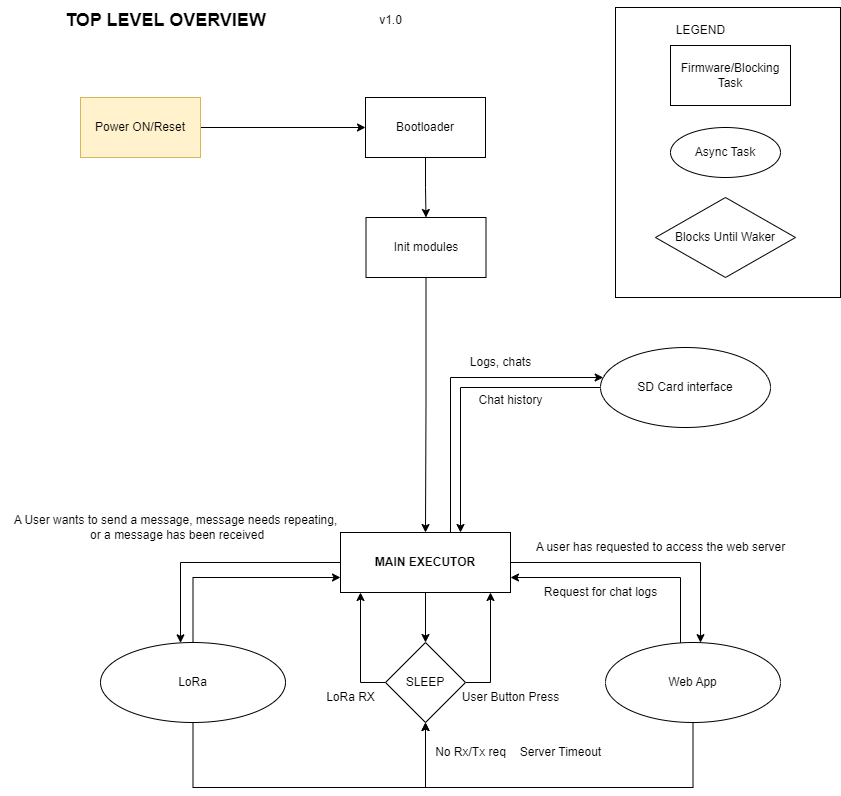

The diagram above was exported from draw.io. Its source (the exported page's mxGraphModel, read from the mxfile embedded in the PNG):
<mxGraphModel dx="2033" dy="1104" grid="1" gridSize="10" guides="1" tooltips="1" connect="1" arrows="1" fold="1" page="1" pageScale="1" pageWidth="850" pageHeight="1100" math="0" shadow="0">
  <root>
    <mxCell id="0" />
    <mxCell id="1" parent="0" />
    <mxCell id="Y4kjgy8YOawNbIp3Zbk1-1" value="" style="whiteSpace=wrap;html=1;" vertex="1" parent="1">
      <mxGeometry x="615" y="10" width="225" height="290" as="geometry" />
    </mxCell>
    <mxCell id="Y4kjgy8YOawNbIp3Zbk1-2" value="" style="edgeStyle=orthogonalEdgeStyle;rounded=0;orthogonalLoop=1;jettySize=auto;html=1;" edge="1" parent="1" source="Y4kjgy8YOawNbIp3Zbk1-6" target="Y4kjgy8YOawNbIp3Zbk1-25">
      <mxGeometry relative="1" as="geometry" />
    </mxCell>
    <mxCell id="Y4kjgy8YOawNbIp3Zbk1-3" style="edgeStyle=orthogonalEdgeStyle;rounded=0;orthogonalLoop=1;jettySize=auto;html=1;" edge="1" parent="1" source="Y4kjgy8YOawNbIp3Zbk1-6" target="Y4kjgy8YOawNbIp3Zbk1-17">
      <mxGeometry relative="1" as="geometry">
        <Array as="points">
          <mxPoint x="180" y="565" />
        </Array>
      </mxGeometry>
    </mxCell>
    <mxCell id="Y4kjgy8YOawNbIp3Zbk1-4" style="edgeStyle=orthogonalEdgeStyle;rounded=0;orthogonalLoop=1;jettySize=auto;html=1;" edge="1" parent="1" source="Y4kjgy8YOawNbIp3Zbk1-6" target="Y4kjgy8YOawNbIp3Zbk1-14">
      <mxGeometry relative="1" as="geometry">
        <Array as="points">
          <mxPoint x="700" y="565" />
        </Array>
      </mxGeometry>
    </mxCell>
    <mxCell id="Y4kjgy8YOawNbIp3Zbk1-5" style="edgeStyle=orthogonalEdgeStyle;rounded=0;orthogonalLoop=1;jettySize=auto;html=1;" edge="1" parent="1" source="Y4kjgy8YOawNbIp3Zbk1-6" target="Y4kjgy8YOawNbIp3Zbk1-28">
      <mxGeometry relative="1" as="geometry">
        <Array as="points">
          <mxPoint x="450" y="380" />
        </Array>
      </mxGeometry>
    </mxCell>
    <mxCell id="Y4kjgy8YOawNbIp3Zbk1-6" value="&lt;b&gt;MAIN EXECUTOR&lt;/b&gt;" style="whiteSpace=wrap;html=1;" vertex="1" parent="1">
      <mxGeometry x="340" y="535" width="170" height="60" as="geometry" />
    </mxCell>
    <mxCell id="Y4kjgy8YOawNbIp3Zbk1-7" value="" style="edgeStyle=orthogonalEdgeStyle;rounded=0;orthogonalLoop=1;jettySize=auto;html=1;" edge="1" parent="1" source="Y4kjgy8YOawNbIp3Zbk1-8" target="Y4kjgy8YOawNbIp3Zbk1-11">
      <mxGeometry relative="1" as="geometry" />
    </mxCell>
    <mxCell id="Y4kjgy8YOawNbIp3Zbk1-8" value="Power ON/Reset" style="whiteSpace=wrap;html=1;fillColor=#fff2cc;strokeColor=#d6b656;" vertex="1" parent="1">
      <mxGeometry x="80" y="100" width="120" height="60" as="geometry" />
    </mxCell>
    <mxCell id="Y4kjgy8YOawNbIp3Zbk1-9" value="&lt;font style=&quot;font-size: 18px;&quot;&gt;&lt;b&gt;TOP LEVEL OVERVIEW&lt;/b&gt;&lt;/font&gt;" style="text;html=1;align=center;verticalAlign=middle;resizable=0;points=[];autosize=1;strokeColor=none;fillColor=none;" vertex="1" parent="1">
      <mxGeometry x="55" y="3" width="220" height="40" as="geometry" />
    </mxCell>
    <mxCell id="Y4kjgy8YOawNbIp3Zbk1-10" value="" style="edgeStyle=orthogonalEdgeStyle;rounded=0;orthogonalLoop=1;jettySize=auto;html=1;" edge="1" parent="1" source="Y4kjgy8YOawNbIp3Zbk1-11" target="Y4kjgy8YOawNbIp3Zbk1-19">
      <mxGeometry relative="1" as="geometry" />
    </mxCell>
    <mxCell id="Y4kjgy8YOawNbIp3Zbk1-11" value="Bootloader" style="whiteSpace=wrap;html=1;" vertex="1" parent="1">
      <mxGeometry x="365" y="100" width="120" height="60" as="geometry" />
    </mxCell>
    <mxCell id="Y4kjgy8YOawNbIp3Zbk1-12" style="edgeStyle=orthogonalEdgeStyle;rounded=0;orthogonalLoop=1;jettySize=auto;html=1;" edge="1" parent="1" source="Y4kjgy8YOawNbIp3Zbk1-14" target="Y4kjgy8YOawNbIp3Zbk1-6">
      <mxGeometry relative="1" as="geometry">
        <Array as="points">
          <mxPoint x="680" y="580" />
        </Array>
      </mxGeometry>
    </mxCell>
    <mxCell id="Y4kjgy8YOawNbIp3Zbk1-13" style="edgeStyle=orthogonalEdgeStyle;rounded=0;orthogonalLoop=1;jettySize=auto;html=1;" edge="1" parent="1" source="Y4kjgy8YOawNbIp3Zbk1-14" target="Y4kjgy8YOawNbIp3Zbk1-25">
      <mxGeometry relative="1" as="geometry">
        <Array as="points">
          <mxPoint x="693" y="790" />
          <mxPoint x="425" y="790" />
        </Array>
      </mxGeometry>
    </mxCell>
    <mxCell id="Y4kjgy8YOawNbIp3Zbk1-14" value="Web App" style="ellipse;whiteSpace=wrap;html=1;" vertex="1" parent="1">
      <mxGeometry x="605" y="645" width="175" height="80" as="geometry" />
    </mxCell>
    <mxCell id="Y4kjgy8YOawNbIp3Zbk1-15" style="edgeStyle=orthogonalEdgeStyle;rounded=0;orthogonalLoop=1;jettySize=auto;html=1;" edge="1" parent="1" source="Y4kjgy8YOawNbIp3Zbk1-17" target="Y4kjgy8YOawNbIp3Zbk1-25">
      <mxGeometry relative="1" as="geometry">
        <Array as="points">
          <mxPoint x="193" y="790" />
          <mxPoint x="425" y="790" />
        </Array>
      </mxGeometry>
    </mxCell>
    <mxCell id="Y4kjgy8YOawNbIp3Zbk1-16" style="edgeStyle=orthogonalEdgeStyle;rounded=0;orthogonalLoop=1;jettySize=auto;html=1;" edge="1" parent="1" source="Y4kjgy8YOawNbIp3Zbk1-17" target="Y4kjgy8YOawNbIp3Zbk1-6">
      <mxGeometry relative="1" as="geometry">
        <Array as="points">
          <mxPoint x="193" y="580" />
        </Array>
      </mxGeometry>
    </mxCell>
    <mxCell id="Y4kjgy8YOawNbIp3Zbk1-17" value="LoRa" style="ellipse;whiteSpace=wrap;html=1;" vertex="1" parent="1">
      <mxGeometry x="100" y="645" width="185" height="80" as="geometry" />
    </mxCell>
    <mxCell id="Y4kjgy8YOawNbIp3Zbk1-18" value="" style="edgeStyle=orthogonalEdgeStyle;rounded=0;orthogonalLoop=1;jettySize=auto;html=1;" edge="1" parent="1" source="Y4kjgy8YOawNbIp3Zbk1-19" target="Y4kjgy8YOawNbIp3Zbk1-6">
      <mxGeometry relative="1" as="geometry" />
    </mxCell>
    <mxCell id="Y4kjgy8YOawNbIp3Zbk1-19" value="Init modules" style="whiteSpace=wrap;html=1;" vertex="1" parent="1">
      <mxGeometry x="365.5" y="220" width="120" height="60" as="geometry" />
    </mxCell>
    <mxCell id="Y4kjgy8YOawNbIp3Zbk1-20" value="LEGEND" style="text;html=1;align=center;verticalAlign=middle;resizable=0;points=[];autosize=1;strokeColor=none;fillColor=none;" vertex="1" parent="1">
      <mxGeometry x="665" y="18" width="70" height="30" as="geometry" />
    </mxCell>
    <mxCell id="Y4kjgy8YOawNbIp3Zbk1-21" value="Async Task" style="ellipse;whiteSpace=wrap;html=1;" vertex="1" parent="1">
      <mxGeometry x="670" y="130" width="110" height="50" as="geometry" />
    </mxCell>
    <mxCell id="Y4kjgy8YOawNbIp3Zbk1-22" value="Firmware/Blocking Task" style="whiteSpace=wrap;html=1;" vertex="1" parent="1">
      <mxGeometry x="670" y="48" width="120" height="60" as="geometry" />
    </mxCell>
    <mxCell id="Y4kjgy8YOawNbIp3Zbk1-23" style="edgeStyle=orthogonalEdgeStyle;rounded=0;orthogonalLoop=1;jettySize=auto;html=1;" edge="1" parent="1" source="Y4kjgy8YOawNbIp3Zbk1-25" target="Y4kjgy8YOawNbIp3Zbk1-6">
      <mxGeometry relative="1" as="geometry">
        <Array as="points">
          <mxPoint x="490" y="685" />
        </Array>
      </mxGeometry>
    </mxCell>
    <mxCell id="Y4kjgy8YOawNbIp3Zbk1-24" style="edgeStyle=orthogonalEdgeStyle;rounded=0;orthogonalLoop=1;jettySize=auto;html=1;" edge="1" parent="1" source="Y4kjgy8YOawNbIp3Zbk1-25" target="Y4kjgy8YOawNbIp3Zbk1-6">
      <mxGeometry relative="1" as="geometry">
        <Array as="points">
          <mxPoint x="360" y="685" />
        </Array>
      </mxGeometry>
    </mxCell>
    <mxCell id="Y4kjgy8YOawNbIp3Zbk1-25" value="SLEEP" style="rhombus;whiteSpace=wrap;html=1;" vertex="1" parent="1">
      <mxGeometry x="385" y="645" width="80" height="80" as="geometry" />
    </mxCell>
    <mxCell id="Y4kjgy8YOawNbIp3Zbk1-26" value="Blocks Until Waker" style="rhombus;whiteSpace=wrap;html=1;" vertex="1" parent="1">
      <mxGeometry x="655" y="200" width="140" height="80" as="geometry" />
    </mxCell>
    <mxCell id="Y4kjgy8YOawNbIp3Zbk1-27" style="edgeStyle=orthogonalEdgeStyle;rounded=0;orthogonalLoop=1;jettySize=auto;html=1;" edge="1" parent="1" source="Y4kjgy8YOawNbIp3Zbk1-28" target="Y4kjgy8YOawNbIp3Zbk1-6">
      <mxGeometry relative="1" as="geometry">
        <Array as="points">
          <mxPoint x="460" y="390" />
        </Array>
      </mxGeometry>
    </mxCell>
    <mxCell id="Y4kjgy8YOawNbIp3Zbk1-28" value="SD Card interface" style="ellipse;whiteSpace=wrap;html=1;" vertex="1" parent="1">
      <mxGeometry x="600" y="350" width="170" height="80" as="geometry" />
    </mxCell>
    <mxCell id="Y4kjgy8YOawNbIp3Zbk1-29" value="User Button Press" style="text;html=1;align=center;verticalAlign=middle;resizable=0;points=[];autosize=1;strokeColor=none;fillColor=none;" vertex="1" parent="1">
      <mxGeometry x="450" y="685" width="120" height="30" as="geometry" />
    </mxCell>
    <mxCell id="Y4kjgy8YOawNbIp3Zbk1-30" value="LoRa RX" style="text;html=1;align=center;verticalAlign=middle;resizable=0;points=[];autosize=1;strokeColor=none;fillColor=none;" vertex="1" parent="1">
      <mxGeometry x="315" y="685" width="70" height="30" as="geometry" />
    </mxCell>
    <mxCell id="Y4kjgy8YOawNbIp3Zbk1-31" value="A user has requested to access the web server" style="text;html=1;align=center;verticalAlign=middle;resizable=0;points=[];autosize=1;strokeColor=none;fillColor=none;" vertex="1" parent="1">
      <mxGeometry x="525" y="535" width="270" height="30" as="geometry" />
    </mxCell>
    <mxCell id="Y4kjgy8YOawNbIp3Zbk1-32" value="A User wants to send a message, message needs repeating,&lt;div&gt;&amp;nbsp;or a&amp;nbsp;&lt;span style=&quot;background-color: initial;&quot;&gt;message has been received&lt;/span&gt;&lt;/div&gt;" style="text;html=1;align=center;verticalAlign=middle;resizable=0;points=[];autosize=1;strokeColor=none;fillColor=none;" vertex="1" parent="1">
      <mxGeometry y="510" width="350" height="40" as="geometry" />
    </mxCell>
    <mxCell id="Y4kjgy8YOawNbIp3Zbk1-33" value="Request for chat logs" style="text;html=1;align=center;verticalAlign=middle;resizable=0;points=[];autosize=1;strokeColor=none;fillColor=none;" vertex="1" parent="1">
      <mxGeometry x="530" y="580" width="140" height="30" as="geometry" />
    </mxCell>
    <mxCell id="Y4kjgy8YOawNbIp3Zbk1-34" value="Server Timeout" style="text;html=1;align=center;verticalAlign=middle;resizable=0;points=[];autosize=1;strokeColor=none;fillColor=none;" vertex="1" parent="1">
      <mxGeometry x="510" y="740" width="100" height="30" as="geometry" />
    </mxCell>
    <mxCell id="Y4kjgy8YOawNbIp3Zbk1-35" value="No Rx/Tx req" style="text;html=1;align=center;verticalAlign=middle;resizable=0;points=[];autosize=1;strokeColor=none;fillColor=none;" vertex="1" parent="1">
      <mxGeometry x="425" y="740" width="90" height="30" as="geometry" />
    </mxCell>
    <mxCell id="Y4kjgy8YOawNbIp3Zbk1-36" value="Logs, chats" style="text;html=1;align=center;verticalAlign=middle;resizable=0;points=[];autosize=1;strokeColor=none;fillColor=none;" vertex="1" parent="1">
      <mxGeometry x="460" y="350" width="80" height="30" as="geometry" />
    </mxCell>
    <mxCell id="Y4kjgy8YOawNbIp3Zbk1-37" value="Chat history" style="text;html=1;align=center;verticalAlign=middle;resizable=0;points=[];autosize=1;strokeColor=none;fillColor=none;" vertex="1" parent="1">
      <mxGeometry x="465" y="388" width="90" height="30" as="geometry" />
    </mxCell>
    <mxCell id="Y4kjgy8YOawNbIp3Zbk1-38" value="v1.0" style="text;html=1;align=center;verticalAlign=middle;resizable=0;points=[];autosize=1;strokeColor=none;fillColor=none;" vertex="1" parent="1">
      <mxGeometry x="365" y="8" width="50" height="30" as="geometry" />
    </mxCell>
  </root>
</mxGraphModel>